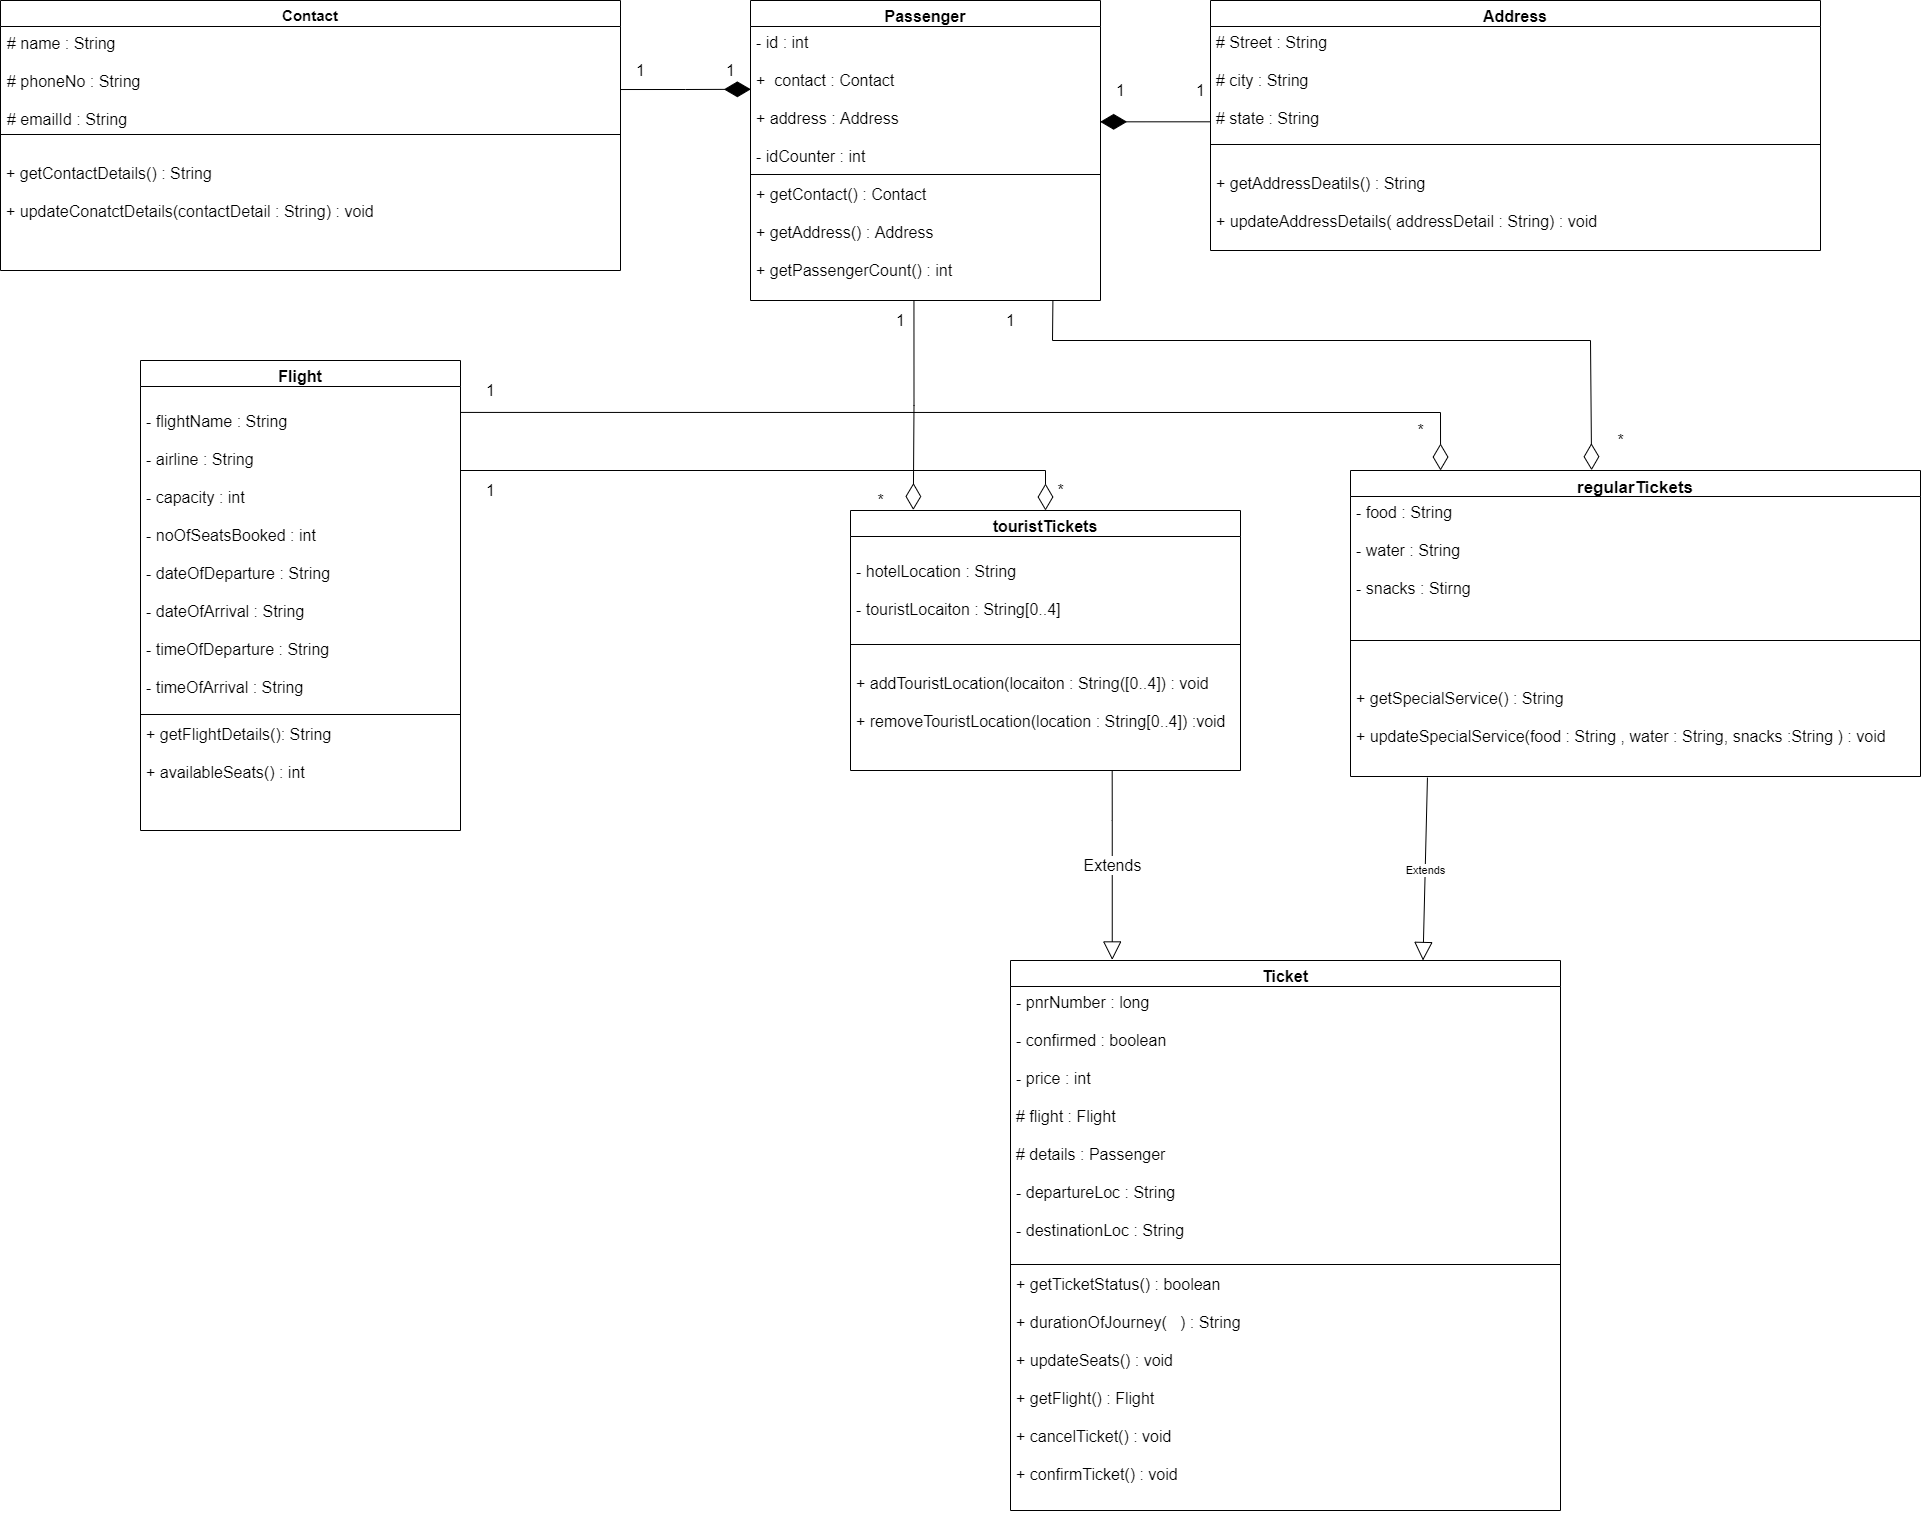

The diagram above was exported from draw.io. Its source (the exported page's mxGraphModel, read from the mxfile embedded in the PNG):
<mxGraphModel dx="2590" dy="1448" grid="1" gridSize="10" guides="1" tooltips="1" connect="1" arrows="1" fold="1" page="1" pageScale="1" pageWidth="3000" pageHeight="3000" math="0" shadow="0">
  <root>
    <mxCell id="0" />
    <mxCell id="1" parent="0" />
    <mxCell id="0oGhldkSGV8YVYNDJMoj-5" value="Contact" style="swimlane;fontStyle=1;align=center;verticalAlign=top;childLayout=stackLayout;horizontal=1;startSize=26;horizontalStack=0;resizeParent=1;resizeParentMax=0;resizeLast=0;collapsible=1;marginBottom=0;fontSize=15;" parent="1" vertex="1">
      <mxGeometry x="540" y="490" width="620" height="270" as="geometry" />
    </mxCell>
    <mxCell id="0oGhldkSGV8YVYNDJMoj-6" value="# name : String&#10;&#10;# phoneNo : String&#10;&#10;# emailId : String" style="text;strokeColor=none;fillColor=none;align=left;verticalAlign=top;spacingLeft=4;spacingRight=4;overflow=hidden;rotatable=0;points=[[0,0.5],[1,0.5]];portConstraint=eastwest;spacing=3;fontSize=16;" parent="0oGhldkSGV8YVYNDJMoj-5" vertex="1">
      <mxGeometry y="26" width="620" height="104" as="geometry" />
    </mxCell>
    <mxCell id="0oGhldkSGV8YVYNDJMoj-7" value="" style="line;strokeWidth=1;fillColor=none;align=left;verticalAlign=middle;spacingTop=-1;spacingLeft=3;spacingRight=3;rotatable=0;labelPosition=right;points=[];portConstraint=eastwest;" parent="0oGhldkSGV8YVYNDJMoj-5" vertex="1">
      <mxGeometry y="130" width="620" height="8" as="geometry" />
    </mxCell>
    <mxCell id="0oGhldkSGV8YVYNDJMoj-8" value="&#10;+ getContactDetails() : String&#10;&#10;+ updateConatctDetails(contactDetail : String) : void" style="text;strokeColor=none;fillColor=none;align=left;verticalAlign=top;spacingLeft=4;spacingRight=4;overflow=hidden;rotatable=0;points=[[0,0.5],[1,0.5]];portConstraint=eastwest;fontSize=16;" parent="0oGhldkSGV8YVYNDJMoj-5" vertex="1">
      <mxGeometry y="138" width="620" height="132" as="geometry" />
    </mxCell>
    <mxCell id="0oGhldkSGV8YVYNDJMoj-9" value="Address" style="swimlane;fontStyle=1;align=center;verticalAlign=top;childLayout=stackLayout;horizontal=1;startSize=26;horizontalStack=0;resizeParent=1;resizeParentMax=0;resizeLast=0;collapsible=1;marginBottom=0;fontSize=16;" parent="1" vertex="1">
      <mxGeometry x="1750" y="490" width="610" height="250" as="geometry" />
    </mxCell>
    <mxCell id="0oGhldkSGV8YVYNDJMoj-10" value="# Street : String&#10;&#10;# city : String&#10;&#10;# state : String" style="text;strokeColor=none;fillColor=none;align=left;verticalAlign=top;spacingLeft=4;spacingRight=4;overflow=hidden;rotatable=0;points=[[0,0.5],[1,0.5]];portConstraint=eastwest;fontSize=16;" parent="0oGhldkSGV8YVYNDJMoj-9" vertex="1">
      <mxGeometry y="26" width="610" height="114" as="geometry" />
    </mxCell>
    <mxCell id="0oGhldkSGV8YVYNDJMoj-11" value="" style="line;strokeWidth=1;fillColor=none;align=left;verticalAlign=middle;spacingTop=-1;spacingLeft=3;spacingRight=3;rotatable=0;labelPosition=right;points=[];portConstraint=eastwest;" parent="0oGhldkSGV8YVYNDJMoj-9" vertex="1">
      <mxGeometry y="140" width="610" height="8" as="geometry" />
    </mxCell>
    <mxCell id="0oGhldkSGV8YVYNDJMoj-12" value="&#10;+ getAddressDeatils() : String&#10;&#10;+ updateAddressDetails( addressDetail : String) : void" style="text;strokeColor=none;fillColor=none;align=left;verticalAlign=top;spacingLeft=4;spacingRight=4;overflow=hidden;rotatable=0;points=[[0,0.5],[1,0.5]];portConstraint=eastwest;fontSize=16;" parent="0oGhldkSGV8YVYNDJMoj-9" vertex="1">
      <mxGeometry y="148" width="610" height="102" as="geometry" />
    </mxCell>
    <mxCell id="0oGhldkSGV8YVYNDJMoj-17" value="regularTickets" style="swimlane;fontStyle=1;align=center;verticalAlign=top;childLayout=stackLayout;horizontal=1;startSize=26;horizontalStack=0;resizeParent=1;resizeParentMax=0;resizeLast=0;collapsible=1;marginBottom=0;fontSize=17;" parent="1" vertex="1">
      <mxGeometry x="1890" y="960" width="570" height="306" as="geometry" />
    </mxCell>
    <mxCell id="0oGhldkSGV8YVYNDJMoj-18" value="- food : String&#10;&#10;- water : String&#10;&#10;- snacks : Stirng " style="text;strokeColor=none;fillColor=none;align=left;verticalAlign=top;spacingLeft=4;spacingRight=4;overflow=hidden;rotatable=0;points=[[0,0.5],[1,0.5]];portConstraint=eastwest;fontSize=16;" parent="0oGhldkSGV8YVYNDJMoj-17" vertex="1">
      <mxGeometry y="26" width="570" height="140" as="geometry" />
    </mxCell>
    <mxCell id="0oGhldkSGV8YVYNDJMoj-19" value="" style="line;strokeWidth=1;fillColor=none;align=left;verticalAlign=middle;spacingTop=-1;spacingLeft=3;spacingRight=3;rotatable=0;labelPosition=right;points=[];portConstraint=eastwest;" parent="0oGhldkSGV8YVYNDJMoj-17" vertex="1">
      <mxGeometry y="166" width="570" height="8" as="geometry" />
    </mxCell>
    <mxCell id="0oGhldkSGV8YVYNDJMoj-20" value="&#10;&#10;+ getSpecialService() : String&#10;&#10;+ updateSpecialService(food : String , water : String, snacks :String ) : void" style="text;strokeColor=none;fillColor=none;align=left;verticalAlign=top;spacingLeft=4;spacingRight=4;overflow=hidden;rotatable=0;points=[[0,0.5],[1,0.5]];portConstraint=eastwest;fontSize=16;" parent="0oGhldkSGV8YVYNDJMoj-17" vertex="1">
      <mxGeometry y="174" width="570" height="132" as="geometry" />
    </mxCell>
    <mxCell id="0oGhldkSGV8YVYNDJMoj-21" value="touristTickets" style="swimlane;fontStyle=1;align=center;verticalAlign=top;childLayout=stackLayout;horizontal=1;startSize=26;horizontalStack=0;resizeParent=1;resizeParentMax=0;resizeLast=0;collapsible=1;marginBottom=0;fontSize=16;" parent="1" vertex="1">
      <mxGeometry x="1390" y="1000" width="390" height="260" as="geometry" />
    </mxCell>
    <mxCell id="0oGhldkSGV8YVYNDJMoj-22" value="&#10;- hotelLocation : String&#10;&#10;- touristLocaiton : String[0..4]" style="text;strokeColor=none;fillColor=none;align=left;verticalAlign=top;spacingLeft=4;spacingRight=4;overflow=hidden;rotatable=0;points=[[0,0.5],[1,0.5]];portConstraint=eastwest;fontSize=16;" parent="0oGhldkSGV8YVYNDJMoj-21" vertex="1">
      <mxGeometry y="26" width="390" height="104" as="geometry" />
    </mxCell>
    <mxCell id="0oGhldkSGV8YVYNDJMoj-23" value="" style="line;strokeWidth=1;fillColor=none;align=left;verticalAlign=middle;spacingTop=-1;spacingLeft=3;spacingRight=3;rotatable=0;labelPosition=right;points=[];portConstraint=eastwest;" parent="0oGhldkSGV8YVYNDJMoj-21" vertex="1">
      <mxGeometry y="130" width="390" height="8" as="geometry" />
    </mxCell>
    <mxCell id="0oGhldkSGV8YVYNDJMoj-24" value="&#10;+ addTouristLocation(locaiton : String([0..4]) : void &#10;&#10;+ removeTouristLocation(location : String[0..4]) :void" style="text;strokeColor=none;fillColor=none;align=left;verticalAlign=top;spacingLeft=4;spacingRight=4;overflow=hidden;rotatable=0;points=[[0,0.5],[1,0.5]];portConstraint=eastwest;fontSize=16;" parent="0oGhldkSGV8YVYNDJMoj-21" vertex="1">
      <mxGeometry y="138" width="390" height="122" as="geometry" />
    </mxCell>
    <mxCell id="0oGhldkSGV8YVYNDJMoj-25" value="Flight" style="swimlane;fontStyle=1;align=center;verticalAlign=top;childLayout=stackLayout;horizontal=1;startSize=26;horizontalStack=0;resizeParent=1;resizeParentMax=0;resizeLast=0;collapsible=1;marginBottom=0;fontSize=16;" parent="1" vertex="1">
      <mxGeometry x="680" y="850" width="320" height="470" as="geometry" />
    </mxCell>
    <mxCell id="0oGhldkSGV8YVYNDJMoj-26" value="&#10;- flightName : String&#10;&#10;- airline : String&#10;&#10;- capacity : int &#10;&#10;- noOfSeatsBooked : int&#10;&#10;- dateOfDeparture : String&#10;&#10;- dateOfArrival : String&#10;&#10;- timeOfDeparture : String&#10;&#10;- timeOfArrival : String&#10;" style="text;strokeColor=none;fillColor=none;align=left;verticalAlign=top;spacingLeft=4;spacingRight=4;overflow=hidden;rotatable=0;points=[[0,0.5],[1,0.5]];portConstraint=eastwest;fontSize=16;" parent="0oGhldkSGV8YVYNDJMoj-25" vertex="1">
      <mxGeometry y="26" width="320" height="324" as="geometry" />
    </mxCell>
    <mxCell id="0oGhldkSGV8YVYNDJMoj-27" value="" style="line;strokeWidth=1;fillColor=none;align=left;verticalAlign=middle;spacingTop=-1;spacingLeft=3;spacingRight=3;rotatable=0;labelPosition=right;points=[];portConstraint=eastwest;" parent="0oGhldkSGV8YVYNDJMoj-25" vertex="1">
      <mxGeometry y="350" width="320" height="8" as="geometry" />
    </mxCell>
    <mxCell id="0oGhldkSGV8YVYNDJMoj-28" value="+ getFlightDetails(): String&#10;&#10;+ availableSeats() : int&#10; " style="text;strokeColor=none;fillColor=none;align=left;verticalAlign=top;spacingLeft=4;spacingRight=4;overflow=hidden;rotatable=0;points=[[0,0.5],[1,0.5]];portConstraint=eastwest;fontSize=16;" parent="0oGhldkSGV8YVYNDJMoj-25" vertex="1">
      <mxGeometry y="358" width="320" height="112" as="geometry" />
    </mxCell>
    <mxCell id="SRdbyxWXHOhJ_nny6gn2-12" value="Ticket" style="swimlane;fontStyle=1;align=center;verticalAlign=top;childLayout=stackLayout;horizontal=1;startSize=26;horizontalStack=0;resizeParent=1;resizeParentMax=0;resizeLast=0;collapsible=1;marginBottom=0;fontSize=16;" parent="1" vertex="1">
      <mxGeometry x="1550" y="1450" width="550" height="550" as="geometry" />
    </mxCell>
    <mxCell id="SRdbyxWXHOhJ_nny6gn2-13" value="- pnrNumber : long&#10;&#10;- confirmed : boolean&#10;&#10;- price : int&#10;&#10;# flight : Flight &#10;&#10;# details : Passenger &#10;&#10;- departureLoc : String&#10;&#10;- destinationLoc : String" style="text;strokeColor=none;fillColor=none;align=left;verticalAlign=top;spacingLeft=4;spacingRight=4;overflow=hidden;rotatable=0;points=[[0,0.5],[1,0.5]];portConstraint=eastwest;fontSize=16;" parent="SRdbyxWXHOhJ_nny6gn2-12" vertex="1">
      <mxGeometry y="26" width="550" height="274" as="geometry" />
    </mxCell>
    <mxCell id="SRdbyxWXHOhJ_nny6gn2-14" value="" style="line;strokeWidth=1;fillColor=none;align=left;verticalAlign=middle;spacingTop=-1;spacingLeft=3;spacingRight=3;rotatable=0;labelPosition=right;points=[];portConstraint=eastwest;" parent="SRdbyxWXHOhJ_nny6gn2-12" vertex="1">
      <mxGeometry y="300" width="550" height="8" as="geometry" />
    </mxCell>
    <mxCell id="SRdbyxWXHOhJ_nny6gn2-15" value="+ getTicketStatus() : boolean&#10;&#10;+ durationOfJourney(   ) : String  &#10;&#10;+ updateSeats() : void &#10;&#10;+ getFlight() : Flight &#10;&#10;+ cancelTicket() : void  &#10;&#10;+ confirmTicket() : void" style="text;strokeColor=none;fillColor=none;align=left;verticalAlign=top;spacingLeft=4;spacingRight=4;overflow=hidden;rotatable=0;points=[[0,0.5],[1,0.5]];portConstraint=eastwest;fontSize=16;" parent="SRdbyxWXHOhJ_nny6gn2-12" vertex="1">
      <mxGeometry y="308" width="550" height="242" as="geometry" />
    </mxCell>
    <mxCell id="SRdbyxWXHOhJ_nny6gn2-19" value="Passenger" style="swimlane;fontStyle=1;align=center;verticalAlign=top;childLayout=stackLayout;horizontal=1;startSize=26;horizontalStack=0;resizeParent=1;resizeParentMax=0;resizeLast=0;collapsible=1;marginBottom=0;fontSize=16;" parent="1" vertex="1">
      <mxGeometry x="1290" y="490" width="350" height="300" as="geometry" />
    </mxCell>
    <mxCell id="SRdbyxWXHOhJ_nny6gn2-20" value="- id : int &#10;&#10;+  contact : Contact&#10;&#10;+ address : Address&#10;&#10;- idCounter : int" style="text;strokeColor=none;fillColor=none;align=left;verticalAlign=top;spacingLeft=4;spacingRight=4;overflow=hidden;rotatable=0;points=[[0,0.5],[1,0.5]];portConstraint=eastwest;fontSize=16;" parent="SRdbyxWXHOhJ_nny6gn2-19" vertex="1">
      <mxGeometry y="26" width="350" height="144" as="geometry" />
    </mxCell>
    <mxCell id="SRdbyxWXHOhJ_nny6gn2-21" value="" style="line;strokeWidth=1;fillColor=none;align=left;verticalAlign=middle;spacingTop=-1;spacingLeft=3;spacingRight=3;rotatable=0;labelPosition=right;points=[];portConstraint=eastwest;fontSize=16;" parent="SRdbyxWXHOhJ_nny6gn2-19" vertex="1">
      <mxGeometry y="170" width="350" height="8" as="geometry" />
    </mxCell>
    <mxCell id="SRdbyxWXHOhJ_nny6gn2-22" value="+ getContact() : Contact&#10;&#10;+ getAddress() : Address&#10;&#10;+ getPassengerCount() : int " style="text;strokeColor=none;fillColor=none;align=left;verticalAlign=top;spacingLeft=4;spacingRight=4;overflow=hidden;rotatable=0;points=[[0,0.5],[1,0.5]];portConstraint=eastwest;fontSize=16;" parent="SRdbyxWXHOhJ_nny6gn2-19" vertex="1">
      <mxGeometry y="178" width="350" height="122" as="geometry" />
    </mxCell>
    <mxCell id="SRdbyxWXHOhJ_nny6gn2-24" value="" style="endArrow=diamondThin;endFill=0;endSize=24;html=1;rounded=0;fontSize=16;edgeStyle=orthogonalEdgeStyle;entryX=0.5;entryY=0;entryDx=0;entryDy=0;" parent="1" target="0oGhldkSGV8YVYNDJMoj-21" edge="1">
      <mxGeometry width="160" relative="1" as="geometry">
        <mxPoint x="1000" y="960" as="sourcePoint" />
        <mxPoint x="1620" y="960" as="targetPoint" />
      </mxGeometry>
    </mxCell>
    <mxCell id="SRdbyxWXHOhJ_nny6gn2-25" value="" style="endArrow=diamondThin;endFill=0;endSize=24;html=1;rounded=0;fontSize=16;edgeStyle=orthogonalEdgeStyle;exitX=1;exitY=0.08;exitDx=0;exitDy=0;exitPerimeter=0;entryX=0.158;entryY=0;entryDx=0;entryDy=0;entryPerimeter=0;" parent="1" source="0oGhldkSGV8YVYNDJMoj-26" target="0oGhldkSGV8YVYNDJMoj-17" edge="1">
      <mxGeometry width="160" relative="1" as="geometry">
        <mxPoint x="1460" y="900" as="sourcePoint" />
        <mxPoint x="1860" y="902" as="targetPoint" />
        <Array as="points" />
      </mxGeometry>
    </mxCell>
    <mxCell id="SRdbyxWXHOhJ_nny6gn2-29" value="Extends" style="endArrow=block;endSize=16;endFill=0;html=1;rounded=0;fontSize=16;edgeStyle=orthogonalEdgeStyle;exitX=0.671;exitY=1;exitDx=0;exitDy=0;exitPerimeter=0;entryX=0.185;entryY=-0.001;entryDx=0;entryDy=0;entryPerimeter=0;" parent="1" source="0oGhldkSGV8YVYNDJMoj-24" target="SRdbyxWXHOhJ_nny6gn2-12" edge="1">
      <mxGeometry width="160" relative="1" as="geometry">
        <mxPoint x="1650" y="1330" as="sourcePoint" />
        <mxPoint x="1810" y="1330" as="targetPoint" />
        <Array as="points">
          <mxPoint x="1652" y="1310" />
          <mxPoint x="1652" y="1310" />
        </Array>
      </mxGeometry>
    </mxCell>
    <mxCell id="SRdbyxWXHOhJ_nny6gn2-31" value="1" style="text;html=1;align=center;verticalAlign=middle;resizable=0;points=[];autosize=1;strokeColor=none;fillColor=none;fontSize=16;" parent="1" vertex="1">
      <mxGeometry x="1020" y="870" width="20" height="20" as="geometry" />
    </mxCell>
    <mxCell id="SRdbyxWXHOhJ_nny6gn2-32" value="*" style="text;html=1;align=center;verticalAlign=middle;resizable=0;points=[];autosize=1;strokeColor=none;fillColor=none;fontSize=16;" parent="1" vertex="1">
      <mxGeometry x="1950" y="910" width="20" height="20" as="geometry" />
    </mxCell>
    <mxCell id="SRdbyxWXHOhJ_nny6gn2-33" value="*" style="text;html=1;align=center;verticalAlign=middle;resizable=0;points=[];autosize=1;strokeColor=none;fillColor=none;fontSize=16;" parent="1" vertex="1">
      <mxGeometry x="1590" y="970" width="20" height="20" as="geometry" />
    </mxCell>
    <mxCell id="SRdbyxWXHOhJ_nny6gn2-34" value="1" style="text;html=1;align=center;verticalAlign=middle;resizable=0;points=[];autosize=1;strokeColor=none;fillColor=none;fontSize=16;" parent="1" vertex="1">
      <mxGeometry x="1020" y="970" width="20" height="20" as="geometry" />
    </mxCell>
    <mxCell id="SRdbyxWXHOhJ_nny6gn2-35" value="" style="endArrow=diamondThin;endFill=0;endSize=24;html=1;rounded=0;fontSize=16;edgeStyle=orthogonalEdgeStyle;exitX=0.467;exitY=1.004;exitDx=0;exitDy=0;exitPerimeter=0;entryX=0.161;entryY=-0.002;entryDx=0;entryDy=0;entryPerimeter=0;" parent="1" source="SRdbyxWXHOhJ_nny6gn2-22" target="0oGhldkSGV8YVYNDJMoj-21" edge="1">
      <mxGeometry width="160" relative="1" as="geometry">
        <mxPoint x="1420" y="830" as="sourcePoint" />
        <mxPoint x="1580" y="830" as="targetPoint" />
      </mxGeometry>
    </mxCell>
    <mxCell id="SRdbyxWXHOhJ_nny6gn2-37" value="1" style="text;html=1;align=center;verticalAlign=middle;resizable=0;points=[];autosize=1;strokeColor=none;fillColor=none;fontSize=16;" parent="1" vertex="1">
      <mxGeometry x="1540" y="800" width="20" height="20" as="geometry" />
    </mxCell>
    <mxCell id="SRdbyxWXHOhJ_nny6gn2-38" value="*" style="text;html=1;align=center;verticalAlign=middle;resizable=0;points=[];autosize=1;strokeColor=none;fillColor=none;fontSize=16;" parent="1" vertex="1">
      <mxGeometry x="2150" y="920" width="20" height="20" as="geometry" />
    </mxCell>
    <mxCell id="SRdbyxWXHOhJ_nny6gn2-39" value="1" style="text;html=1;align=center;verticalAlign=middle;resizable=0;points=[];autosize=1;strokeColor=none;fillColor=none;fontSize=16;" parent="1" vertex="1">
      <mxGeometry x="1430" y="800" width="20" height="20" as="geometry" />
    </mxCell>
    <mxCell id="SRdbyxWXHOhJ_nny6gn2-40" value="*" style="text;html=1;align=center;verticalAlign=middle;resizable=0;points=[];autosize=1;strokeColor=none;fillColor=none;fontSize=16;" parent="1" vertex="1">
      <mxGeometry x="1410" y="980" width="20" height="20" as="geometry" />
    </mxCell>
    <mxCell id="SRdbyxWXHOhJ_nny6gn2-41" value="" style="endArrow=diamondThin;endFill=1;endSize=24;html=1;rounded=0;fontSize=16;edgeStyle=orthogonalEdgeStyle;exitX=1;exitY=0.606;exitDx=0;exitDy=0;exitPerimeter=0;entryX=0.001;entryY=0.436;entryDx=0;entryDy=0;entryPerimeter=0;" parent="1" source="0oGhldkSGV8YVYNDJMoj-6" target="SRdbyxWXHOhJ_nny6gn2-20" edge="1">
      <mxGeometry width="160" relative="1" as="geometry">
        <mxPoint x="1120" y="580" as="sourcePoint" />
        <mxPoint x="1280" y="580" as="targetPoint" />
      </mxGeometry>
    </mxCell>
    <mxCell id="SRdbyxWXHOhJ_nny6gn2-42" value="" style="endArrow=diamondThin;endFill=1;endSize=24;html=1;rounded=0;fontSize=16;edgeStyle=orthogonalEdgeStyle;entryX=0.999;entryY=0.662;entryDx=0;entryDy=0;entryPerimeter=0;exitX=0;exitY=0.836;exitDx=0;exitDy=0;exitPerimeter=0;" parent="1" source="0oGhldkSGV8YVYNDJMoj-10" target="SRdbyxWXHOhJ_nny6gn2-20" edge="1">
      <mxGeometry width="160" relative="1" as="geometry">
        <mxPoint x="1740" y="580" as="sourcePoint" />
        <mxPoint x="1780" y="540" as="targetPoint" />
      </mxGeometry>
    </mxCell>
    <mxCell id="SRdbyxWXHOhJ_nny6gn2-43" value="1" style="text;html=1;align=center;verticalAlign=middle;resizable=0;points=[];autosize=1;strokeColor=none;fillColor=none;fontSize=16;" parent="1" vertex="1">
      <mxGeometry x="1170" y="550" width="20" height="20" as="geometry" />
    </mxCell>
    <mxCell id="SRdbyxWXHOhJ_nny6gn2-45" value="1" style="text;html=1;align=center;verticalAlign=middle;resizable=0;points=[];autosize=1;strokeColor=none;fillColor=none;fontSize=16;" parent="1" vertex="1">
      <mxGeometry x="1730" y="570" width="20" height="20" as="geometry" />
    </mxCell>
    <mxCell id="SRdbyxWXHOhJ_nny6gn2-46" value="1" style="text;html=1;align=center;verticalAlign=middle;resizable=0;points=[];autosize=1;strokeColor=none;fillColor=none;fontSize=16;" parent="1" vertex="1">
      <mxGeometry x="1650" y="570" width="20" height="20" as="geometry" />
    </mxCell>
    <mxCell id="SRdbyxWXHOhJ_nny6gn2-47" value="1" style="text;html=1;align=center;verticalAlign=middle;resizable=0;points=[];autosize=1;strokeColor=none;fillColor=none;fontSize=16;" parent="1" vertex="1">
      <mxGeometry x="1260" y="550" width="20" height="20" as="geometry" />
    </mxCell>
    <mxCell id="nOgA9QZplV5jeVdQoL_2-4" value="" style="endArrow=diamondThin;endFill=0;endSize=24;html=1;rounded=0;exitX=0.864;exitY=1.003;exitDx=0;exitDy=0;exitPerimeter=0;entryX=0.423;entryY=-0.001;entryDx=0;entryDy=0;entryPerimeter=0;" parent="1" source="SRdbyxWXHOhJ_nny6gn2-22" target="0oGhldkSGV8YVYNDJMoj-17" edge="1">
      <mxGeometry width="160" relative="1" as="geometry">
        <mxPoint x="1600" y="830" as="sourcePoint" />
        <mxPoint x="2210" y="830" as="targetPoint" />
        <Array as="points">
          <mxPoint x="1592" y="830" />
          <mxPoint x="2130" y="830" />
        </Array>
      </mxGeometry>
    </mxCell>
    <mxCell id="nOgA9QZplV5jeVdQoL_2-5" value="Extends" style="endArrow=block;endSize=16;endFill=0;html=1;rounded=0;entryX=0.75;entryY=0;entryDx=0;entryDy=0;exitX=0.135;exitY=1.008;exitDx=0;exitDy=0;exitPerimeter=0;" parent="1" source="0oGhldkSGV8YVYNDJMoj-20" target="SRdbyxWXHOhJ_nny6gn2-12" edge="1">
      <mxGeometry width="160" relative="1" as="geometry">
        <mxPoint x="1680" y="1270" as="sourcePoint" />
        <mxPoint x="1840" y="1270" as="targetPoint" />
      </mxGeometry>
    </mxCell>
  </root>
</mxGraphModel>